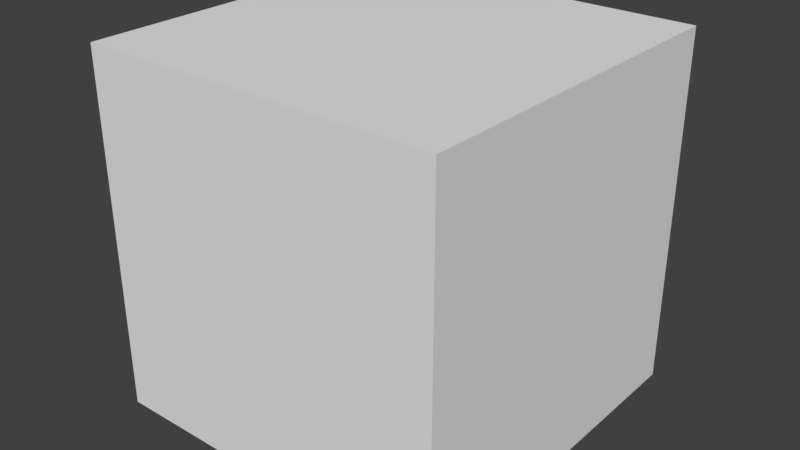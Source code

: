 # Source: Cube.blend  (saved by Blender 2.79.0; exported with 4.5.12 LTS)
import bpy
from mathutils import Matrix  # noqa: F401  (used for matrix-valued properties, if any)

bpy.ops.wm.read_factory_settings(use_empty=True)
scene = bpy.context.scene
scene.name = 'Scene'

# ---- collections
col_collection_1 = bpy.data.collections.new('Collection 1'); scene.collection.children.link(col_collection_1)

# ---- materials (node trees are filled in below, after node groups)
mat_material = bpy.data.materials.new('Material')
mat_material.alpha_threshold = 0.0
mat_material.use_transparent_shadow = False
mat_material.roughness = 0.5
mat_material.line_color = (0.0, 0.0, 0.0, 1.0)

# ---- material node trees

# ---- world
world_world = bpy.data.worlds.new('World'); scene.world = world_world
world_world.color = (0.05088, 0.05088, 0.05088)
world_world.use_sun_shadow = False
world_world.sun_shadow_jitter_overblur = 0.0
world_world.cycles.sampling_method = 'MANUAL'

# ---- meshes
me_cube = bpy.data.meshes.new('Cube')
me_cube.from_pydata([(1.0, 1.0, -1.0), (1.0, -1.0, -1.0), (-1.0, -1.0, -1.0), (-1.0, 1.0, -1.0), (1.0, 1.0, 1.0), (1.0, -1.0, 1.0), (-1.0, -1.0, 1.0), (-1.0, 1.0, 1.0)], [], [(0, 1, 2, 3), (4, 7, 6, 5), (0, 4, 5, 1), (1, 5, 6, 2), (2, 6, 7, 3), (4, 0, 3, 7)])
_uv = me_cube.uv_layers.new(name='UVMap')
_uv.uv.foreach_set('vector', [0.9993, 0.9995, 0.5005, 0.9995, 0.5005, 0.5007, 0.9993, 0.5007, 0.4997, 0.9997, 0.0003029, 0.9997, 0.0003028, 0.5003, 0.4997, 0.5003, 0.9993, 0.0006775, 0.9993, 0.4994, 0.5005, 0.4994, 0.5005, 0.0006775, 0.4998, 0.0006557, 0.4998, 0.4995, 0.0009631, 0.4995, 0.0009631, 0.0006557, 0.9994, 0.0004804, 0.9994, 0.4992, 0.5007, 0.4992, 0.5007, 0.0004805, -0.0002076, 0.4991, -0.0002076, 0.0003335, 0.4986, 0.0003335, 0.4986, 0.4991])
me_cube.materials.append(mat_material)
me_cube.use_remesh_preserve_volume = False
me_cube.use_remesh_preserve_attributes = False
me_cube.use_mirror_vertex_groups = False
me_cube.update()

# ---- objects
ob_cube = bpy.data.objects.new('Cube', me_cube)

# ---- transforms, parenting, visibility, modifiers, constraints
ob_cube.location = (0.0, 0.0, 0.0)
ob_cube.lock_rotations_4d = False
ob_cube.empty_display_type = 'ARROWS'
ob_cube.lineart.crease_threshold = 0.0

# ---- collection membership
col_collection_1.objects.link(ob_cube)

# ---- scene / render settings (as saved in the file)
scene.frame_start = 1; scene.frame_end = 250; scene.frame_set(1)
scene.render.engine = 'BLENDER_EEVEE_NEXT'
scene.render.resolution_percentage = 50
scene.render.dither_intensity = 0.0
scene.cycles.use_denoising = False
scene.cycles.samples = 128
scene.cycles.sampling_pattern = 'TABULATED_SOBOL'
scene.cycles.use_adaptive_sampling = False
scene.cycles.use_light_tree = False
scene.cycles.blur_glossy = 0.0
scene.cycles.sample_clamp_indirect = 0.0
scene.view_settings.view_transform = 'Standard'
bpy.context.view_layer.update()

# ---- added for rendering (the .blend has no active camera and no usable light): camera, sun
cam_auto = bpy.data.cameras.new('AutoCamera')
cam_auto.lens = 50.0
cam_auto.sensor_width = 36.0
cam_auto.clip_end = 1000.0
ob_auto_camera = bpy.data.objects.new('AutoCamera', cam_auto)
scene.collection.objects.link(ob_auto_camera)
ob_auto_camera.location = (3.20507, -3.84609, 2.56406)
ob_auto_camera.rotation_euler = (1.09748, -7.21219e-08, 0.694738)
scene.camera = ob_auto_camera
light_auto_sun = bpy.data.lights.new('AutoSun', 'SUN')
light_auto_sun.energy = 3.0
light_auto_sun.angle = 0.0523599
ob_auto_sun = bpy.data.objects.new('AutoSun', light_auto_sun)
scene.collection.objects.link(ob_auto_sun)
ob_auto_sun.rotation_euler = (0.872665, 0.174533, 0.523599)
bpy.context.view_layer.update()
